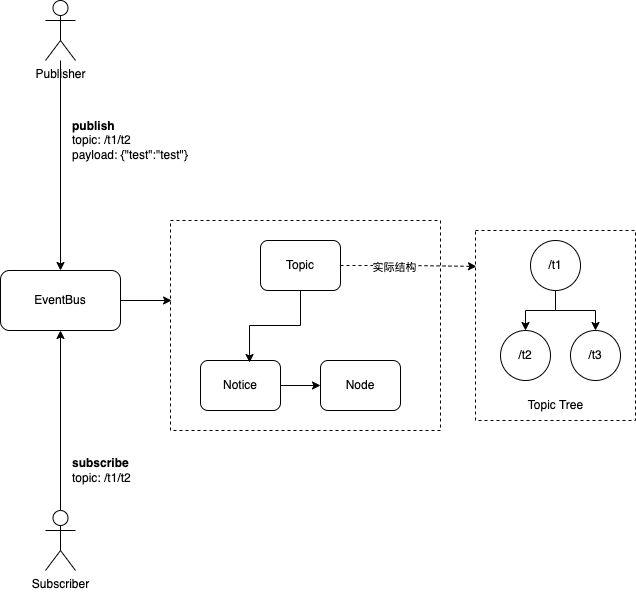

The diagram above was exported from draw.io. Its source (the exported page's mxGraphModel, read from the mxfile embedded in the PNG):
<mxGraphModel dx="1876" dy="743" grid="1" gridSize="10" guides="1" tooltips="1" connect="1" arrows="1" fold="1" page="1" pageScale="1" pageWidth="850" pageHeight="1100" math="0" shadow="0">
  <root>
    <mxCell id="0" />
    <mxCell id="1" parent="0" />
    <mxCell id="ajmXULUXIw_SuVEUe8_q-25" value="" style="rounded=0;whiteSpace=wrap;html=1;dashed=1;" vertex="1" parent="1">
      <mxGeometry x="120" y="320" width="270" height="210" as="geometry" />
    </mxCell>
    <mxCell id="ajmXULUXIw_SuVEUe8_q-16" style="edgeStyle=orthogonalEdgeStyle;rounded=0;orthogonalLoop=1;jettySize=auto;html=1;entryX=0.5;entryY=0;entryDx=0;entryDy=0;" edge="1" parent="1" source="8xnDKjdIXAmDSa8tUjYG-1" target="ajmXULUXIw_SuVEUe8_q-26">
      <mxGeometry relative="1" as="geometry">
        <mxPoint x="250" y="240" as="targetPoint" />
      </mxGeometry>
    </mxCell>
    <mxCell id="8xnDKjdIXAmDSa8tUjYG-1" value="Publisher" style="shape=umlActor;verticalLabelPosition=bottom;verticalAlign=top;html=1;outlineConnect=0;" parent="1" vertex="1">
      <mxGeometry x="-5" y="100" width="30" height="60" as="geometry" />
    </mxCell>
    <mxCell id="ajmXULUXIw_SuVEUe8_q-27" style="edgeStyle=orthogonalEdgeStyle;rounded=0;orthogonalLoop=1;jettySize=auto;html=1;entryX=0.5;entryY=1;entryDx=0;entryDy=0;" edge="1" parent="1" source="8xnDKjdIXAmDSa8tUjYG-2" target="ajmXULUXIw_SuVEUe8_q-26">
      <mxGeometry relative="1" as="geometry" />
    </mxCell>
    <mxCell id="8xnDKjdIXAmDSa8tUjYG-2" value="Subscriber" style="shape=umlActor;verticalLabelPosition=bottom;verticalAlign=top;html=1;outlineConnect=0;" parent="1" vertex="1">
      <mxGeometry x="-5" y="610" width="30" height="60" as="geometry" />
    </mxCell>
    <mxCell id="ajmXULUXIw_SuVEUe8_q-8" value="Node" style="rounded=1;whiteSpace=wrap;html=1;" vertex="1" parent="1">
      <mxGeometry x="270" y="460" width="80" height="50" as="geometry" />
    </mxCell>
    <mxCell id="ajmXULUXIw_SuVEUe8_q-10" style="edgeStyle=orthogonalEdgeStyle;rounded=0;orthogonalLoop=1;jettySize=auto;html=1;" edge="1" parent="1" source="ajmXULUXIw_SuVEUe8_q-9" target="ajmXULUXIw_SuVEUe8_q-8">
      <mxGeometry relative="1" as="geometry" />
    </mxCell>
    <mxCell id="ajmXULUXIw_SuVEUe8_q-9" value="Notice" style="rounded=1;whiteSpace=wrap;html=1;" vertex="1" parent="1">
      <mxGeometry x="150" y="460" width="80" height="50" as="geometry" />
    </mxCell>
    <mxCell id="ajmXULUXIw_SuVEUe8_q-12" style="edgeStyle=orthogonalEdgeStyle;rounded=0;orthogonalLoop=1;jettySize=auto;html=1;entryX=0.613;entryY=0.04;entryDx=0;entryDy=0;entryPerimeter=0;" edge="1" parent="1" source="ajmXULUXIw_SuVEUe8_q-11" target="ajmXULUXIw_SuVEUe8_q-9">
      <mxGeometry relative="1" as="geometry" />
    </mxCell>
    <mxCell id="ajmXULUXIw_SuVEUe8_q-32" style="edgeStyle=orthogonalEdgeStyle;rounded=0;orthogonalLoop=1;jettySize=auto;html=1;entryX=0.006;entryY=0.189;entryDx=0;entryDy=0;entryPerimeter=0;dashed=1;" edge="1" parent="1" source="ajmXULUXIw_SuVEUe8_q-11" target="ajmXULUXIw_SuVEUe8_q-17">
      <mxGeometry relative="1" as="geometry" />
    </mxCell>
    <mxCell id="ajmXULUXIw_SuVEUe8_q-33" value="实际结构" style="edgeLabel;html=1;align=center;verticalAlign=middle;resizable=0;points=[];" vertex="1" connectable="0" parent="ajmXULUXIw_SuVEUe8_q-32">
      <mxGeometry x="-0.2255" y="-1" relative="1" as="geometry">
        <mxPoint as="offset" />
      </mxGeometry>
    </mxCell>
    <mxCell id="ajmXULUXIw_SuVEUe8_q-11" value="Topic" style="rounded=1;whiteSpace=wrap;html=1;" vertex="1" parent="1">
      <mxGeometry x="210" y="340" width="80" height="50" as="geometry" />
    </mxCell>
    <mxCell id="ajmXULUXIw_SuVEUe8_q-17" value="" style="rounded=0;whiteSpace=wrap;html=1;dashed=1;" vertex="1" parent="1">
      <mxGeometry x="425" y="330" width="160" height="190" as="geometry" />
    </mxCell>
    <mxCell id="ajmXULUXIw_SuVEUe8_q-18" style="edgeStyle=orthogonalEdgeStyle;rounded=0;orthogonalLoop=1;jettySize=auto;html=1;entryX=0.5;entryY=0;entryDx=0;entryDy=0;" edge="1" parent="1" source="ajmXULUXIw_SuVEUe8_q-20" target="ajmXULUXIw_SuVEUe8_q-22">
      <mxGeometry relative="1" as="geometry" />
    </mxCell>
    <mxCell id="ajmXULUXIw_SuVEUe8_q-19" style="edgeStyle=orthogonalEdgeStyle;rounded=0;orthogonalLoop=1;jettySize=auto;html=1;" edge="1" parent="1" source="ajmXULUXIw_SuVEUe8_q-20" target="ajmXULUXIw_SuVEUe8_q-23">
      <mxGeometry relative="1" as="geometry" />
    </mxCell>
    <mxCell id="ajmXULUXIw_SuVEUe8_q-20" value="/t1" style="ellipse;whiteSpace=wrap;html=1;aspect=fixed;" vertex="1" parent="1">
      <mxGeometry x="480" y="340" width="50" height="50" as="geometry" />
    </mxCell>
    <mxCell id="ajmXULUXIw_SuVEUe8_q-21" value="Topic Tree" style="text;html=1;align=center;verticalAlign=middle;resizable=0;points=[];autosize=1;strokeColor=none;fillColor=none;" vertex="1" parent="1">
      <mxGeometry x="465" y="490" width="80" height="30" as="geometry" />
    </mxCell>
    <mxCell id="ajmXULUXIw_SuVEUe8_q-22" value="/t2" style="ellipse;whiteSpace=wrap;html=1;aspect=fixed;" vertex="1" parent="1">
      <mxGeometry x="450" y="430" width="50" height="50" as="geometry" />
    </mxCell>
    <mxCell id="ajmXULUXIw_SuVEUe8_q-23" value="/t3" style="ellipse;whiteSpace=wrap;html=1;aspect=fixed;" vertex="1" parent="1">
      <mxGeometry x="520" y="430" width="50" height="50" as="geometry" />
    </mxCell>
    <mxCell id="ajmXULUXIw_SuVEUe8_q-28" style="edgeStyle=orthogonalEdgeStyle;rounded=0;orthogonalLoop=1;jettySize=auto;html=1;entryX=0.004;entryY=0.381;entryDx=0;entryDy=0;entryPerimeter=0;" edge="1" parent="1" source="ajmXULUXIw_SuVEUe8_q-26" target="ajmXULUXIw_SuVEUe8_q-25">
      <mxGeometry relative="1" as="geometry" />
    </mxCell>
    <mxCell id="ajmXULUXIw_SuVEUe8_q-26" value="EventBus" style="rounded=1;whiteSpace=wrap;html=1;" vertex="1" parent="1">
      <mxGeometry x="-50" y="370" width="120" height="60" as="geometry" />
    </mxCell>
    <mxCell id="ajmXULUXIw_SuVEUe8_q-29" value="&lt;b&gt;publish&lt;/b&gt;&lt;br&gt;topic: /t1/t2&lt;br&gt;payload: {&quot;test&quot;:&quot;test&quot;}" style="text;html=1;align=left;verticalAlign=middle;resizable=0;points=[];autosize=1;strokeColor=none;fillColor=none;" vertex="1" parent="1">
      <mxGeometry x="20" y="210" width="140" height="60" as="geometry" />
    </mxCell>
    <mxCell id="ajmXULUXIw_SuVEUe8_q-30" value="&lt;b&gt;subscribe&lt;/b&gt;&lt;br&gt;topic: /t1/t2&lt;br&gt;" style="text;html=1;align=left;verticalAlign=middle;resizable=0;points=[];autosize=1;strokeColor=none;fillColor=none;" vertex="1" parent="1">
      <mxGeometry x="20" y="550" width="80" height="40" as="geometry" />
    </mxCell>
  </root>
</mxGraphModel>